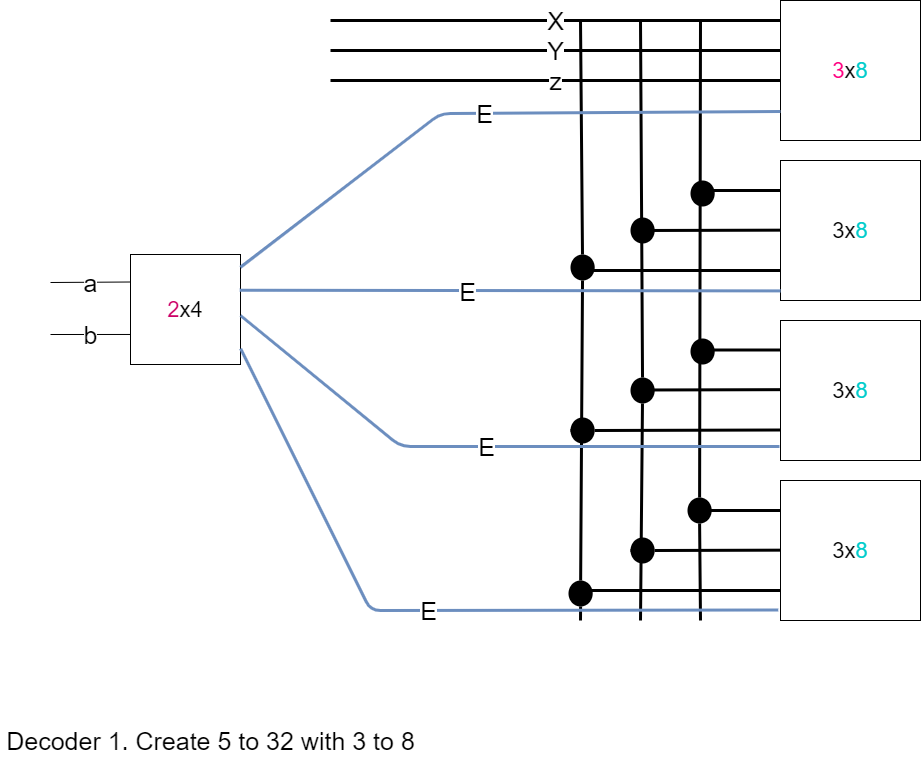

The diagram above was exported from draw.io. Its source (the exported page's mxGraphModel, read from the mxfile embedded in the PNG):
<mxGraphModel dx="1182" dy="802" grid="1" gridSize="10" guides="1" tooltips="1" connect="1" arrows="1" fold="1" page="1" pageScale="1" pageWidth="1169" pageHeight="827" math="0" shadow="0">
  <root>
    <mxCell id="Y3NhEuC_Rywo_tJpqaFj-0" />
    <mxCell id="Y3NhEuC_Rywo_tJpqaFj-1" parent="Y3NhEuC_Rywo_tJpqaFj-0" />
    <mxCell id="Y3NhEuC_Rywo_tJpqaFj-45" value="" style="group" vertex="1" connectable="0" parent="Y3NhEuC_Rywo_tJpqaFj-1">
      <mxGeometry x="50" y="50" width="920" height="760" as="geometry" />
    </mxCell>
    <mxCell id="Y3NhEuC_Rywo_tJpqaFj-2" value="&lt;font style=&quot;font-size: 22px&quot;&gt;&lt;font color=&quot;#cc0066&quot;&gt;2&lt;/font&gt;x4&lt;/font&gt;" style="whiteSpace=wrap;html=1;aspect=fixed;" vertex="1" parent="Y3NhEuC_Rywo_tJpqaFj-45">
      <mxGeometry x="130" y="254" width="110" height="110" as="geometry" />
    </mxCell>
    <mxCell id="Y3NhEuC_Rywo_tJpqaFj-3" value="&lt;font style=&quot;font-size: 22px&quot;&gt;&lt;font color=&quot;#ff0080&quot;&gt;3&lt;/font&gt;x&lt;font color=&quot;#00cccc&quot;&gt;8&lt;/font&gt;&lt;br&gt;&lt;/font&gt;" style="whiteSpace=wrap;html=1;aspect=fixed;" vertex="1" parent="Y3NhEuC_Rywo_tJpqaFj-45">
      <mxGeometry x="780" width="140" height="140" as="geometry" />
    </mxCell>
    <mxCell id="Y3NhEuC_Rywo_tJpqaFj-4" value="&lt;font style=&quot;font-size: 22px&quot;&gt;3x&lt;font color=&quot;#00cccc&quot;&gt;8&lt;/font&gt;&lt;br&gt;&lt;/font&gt;" style="whiteSpace=wrap;html=1;aspect=fixed;" vertex="1" parent="Y3NhEuC_Rywo_tJpqaFj-45">
      <mxGeometry x="780" y="160" width="140" height="140" as="geometry" />
    </mxCell>
    <mxCell id="Y3NhEuC_Rywo_tJpqaFj-5" value="&lt;font style=&quot;font-size: 22px&quot;&gt;3x&lt;font color=&quot;#00cccc&quot;&gt;8&lt;/font&gt;&lt;br&gt;&lt;/font&gt;" style="whiteSpace=wrap;html=1;aspect=fixed;" vertex="1" parent="Y3NhEuC_Rywo_tJpqaFj-45">
      <mxGeometry x="780" y="320" width="140" height="140" as="geometry" />
    </mxCell>
    <mxCell id="Y3NhEuC_Rywo_tJpqaFj-6" value="&lt;font style=&quot;font-size: 22px&quot;&gt;3x&lt;font color=&quot;#00cccc&quot;&gt;8&lt;/font&gt;&lt;br&gt;&lt;/font&gt;" style="whiteSpace=wrap;html=1;aspect=fixed;" vertex="1" parent="Y3NhEuC_Rywo_tJpqaFj-45">
      <mxGeometry x="780" y="480" width="140" height="140" as="geometry" />
    </mxCell>
    <mxCell id="Y3NhEuC_Rywo_tJpqaFj-7" value="a" style="endArrow=none;html=1;entryX=0;entryY=0.25;entryDx=0;entryDy=0;fontSize=25;" edge="1" parent="Y3NhEuC_Rywo_tJpqaFj-45" target="Y3NhEuC_Rywo_tJpqaFj-2">
      <mxGeometry width="50" height="50" relative="1" as="geometry">
        <mxPoint x="50" y="282" as="sourcePoint" />
        <mxPoint x="60" y="254" as="targetPoint" />
      </mxGeometry>
    </mxCell>
    <mxCell id="Y3NhEuC_Rywo_tJpqaFj-8" value="b" style="endArrow=none;html=1;entryX=0.003;entryY=0.727;entryDx=0;entryDy=0;entryPerimeter=0;fontSize=25;" edge="1" parent="Y3NhEuC_Rywo_tJpqaFj-45" target="Y3NhEuC_Rywo_tJpqaFj-2">
      <mxGeometry width="50" height="50" relative="1" as="geometry">
        <mxPoint x="50" y="334" as="sourcePoint" />
        <mxPoint x="128" y="334" as="targetPoint" />
      </mxGeometry>
    </mxCell>
    <mxCell id="Y3NhEuC_Rywo_tJpqaFj-9" value="&lt;font style=&quot;font-size: 25px&quot;&gt;X&lt;/font&gt;" style="endArrow=none;html=1;strokeWidth=3;" edge="1" parent="Y3NhEuC_Rywo_tJpqaFj-45">
      <mxGeometry width="50" height="50" relative="1" as="geometry">
        <mxPoint x="330" y="20" as="sourcePoint" />
        <mxPoint x="780" y="20" as="targetPoint" />
      </mxGeometry>
    </mxCell>
    <mxCell id="Y3NhEuC_Rywo_tJpqaFj-10" value="&lt;font style=&quot;font-size: 25px&quot;&gt;Y&lt;/font&gt;" style="endArrow=none;html=1;strokeWidth=3;" edge="1" parent="Y3NhEuC_Rywo_tJpqaFj-45">
      <mxGeometry width="50" height="50" relative="1" as="geometry">
        <mxPoint x="330" y="50" as="sourcePoint" />
        <mxPoint x="780" y="50" as="targetPoint" />
      </mxGeometry>
    </mxCell>
    <mxCell id="Y3NhEuC_Rywo_tJpqaFj-11" value="&lt;font style=&quot;font-size: 25px&quot;&gt;z&lt;/font&gt;" style="endArrow=none;html=1;strokeWidth=3;" edge="1" parent="Y3NhEuC_Rywo_tJpqaFj-45">
      <mxGeometry width="50" height="50" relative="1" as="geometry">
        <mxPoint x="330" y="80" as="sourcePoint" />
        <mxPoint x="780" y="80" as="targetPoint" />
      </mxGeometry>
    </mxCell>
    <mxCell id="Y3NhEuC_Rywo_tJpqaFj-12" value="" style="endArrow=none;html=1;strokeWidth=3;" edge="1" parent="Y3NhEuC_Rywo_tJpqaFj-45" source="Y3NhEuC_Rywo_tJpqaFj-33">
      <mxGeometry width="50" height="50" relative="1" as="geometry">
        <mxPoint x="700" y="620" as="sourcePoint" />
        <mxPoint x="700" y="20" as="targetPoint" />
      </mxGeometry>
    </mxCell>
    <mxCell id="Y3NhEuC_Rywo_tJpqaFj-13" value="" style="endArrow=none;html=1;strokeWidth=3;" edge="1" parent="Y3NhEuC_Rywo_tJpqaFj-45" source="Y3NhEuC_Rywo_tJpqaFj-29">
      <mxGeometry width="50" height="50" relative="1" as="geometry">
        <mxPoint x="640" y="619.9999999999998" as="sourcePoint" />
        <mxPoint x="640" y="20" as="targetPoint" />
      </mxGeometry>
    </mxCell>
    <mxCell id="Y3NhEuC_Rywo_tJpqaFj-14" value="" style="endArrow=none;html=1;strokeWidth=3;" edge="1" parent="Y3NhEuC_Rywo_tJpqaFj-45" source="Y3NhEuC_Rywo_tJpqaFj-26">
      <mxGeometry width="50" height="50" relative="1" as="geometry">
        <mxPoint x="580" y="619.9999999999998" as="sourcePoint" />
        <mxPoint x="580" y="20" as="targetPoint" />
      </mxGeometry>
    </mxCell>
    <mxCell id="Y3NhEuC_Rywo_tJpqaFj-15" value="" style="endArrow=none;html=1;strokeWidth=3;" edge="1" parent="Y3NhEuC_Rywo_tJpqaFj-45">
      <mxGeometry width="50" height="50" relative="1" as="geometry">
        <mxPoint x="700" y="190" as="sourcePoint" />
        <mxPoint x="780" y="190" as="targetPoint" />
      </mxGeometry>
    </mxCell>
    <mxCell id="Y3NhEuC_Rywo_tJpqaFj-16" value="" style="endArrow=none;html=1;strokeWidth=3;" edge="1" parent="Y3NhEuC_Rywo_tJpqaFj-45">
      <mxGeometry width="50" height="50" relative="1" as="geometry">
        <mxPoint x="640" y="230" as="sourcePoint" />
        <mxPoint x="780" y="229.66000000000008" as="targetPoint" />
      </mxGeometry>
    </mxCell>
    <mxCell id="Y3NhEuC_Rywo_tJpqaFj-17" value="" style="endArrow=none;html=1;strokeWidth=3;" edge="1" parent="Y3NhEuC_Rywo_tJpqaFj-45">
      <mxGeometry width="50" height="50" relative="1" as="geometry">
        <mxPoint x="580" y="270" as="sourcePoint" />
        <mxPoint x="780" y="270" as="targetPoint" />
      </mxGeometry>
    </mxCell>
    <mxCell id="Y3NhEuC_Rywo_tJpqaFj-18" value="" style="endArrow=none;html=1;strokeWidth=3;" edge="1" parent="Y3NhEuC_Rywo_tJpqaFj-45">
      <mxGeometry width="50" height="50" relative="1" as="geometry">
        <mxPoint x="700" y="349.5" as="sourcePoint" />
        <mxPoint x="780" y="349.5" as="targetPoint" />
      </mxGeometry>
    </mxCell>
    <mxCell id="Y3NhEuC_Rywo_tJpqaFj-19" value="" style="endArrow=none;html=1;strokeWidth=3;" edge="1" parent="Y3NhEuC_Rywo_tJpqaFj-45">
      <mxGeometry width="50" height="50" relative="1" as="geometry">
        <mxPoint x="640" y="389.5" as="sourcePoint" />
        <mxPoint x="780" y="389.1600000000001" as="targetPoint" />
      </mxGeometry>
    </mxCell>
    <mxCell id="Y3NhEuC_Rywo_tJpqaFj-20" value="" style="endArrow=none;html=1;strokeWidth=3;" edge="1" parent="Y3NhEuC_Rywo_tJpqaFj-45" source="Y3NhEuC_Rywo_tJpqaFj-31">
      <mxGeometry width="50" height="50" relative="1" as="geometry">
        <mxPoint x="580" y="429.5" as="sourcePoint" />
        <mxPoint x="780" y="429.5" as="targetPoint" />
      </mxGeometry>
    </mxCell>
    <mxCell id="Y3NhEuC_Rywo_tJpqaFj-21" value="" style="endArrow=none;html=1;strokeWidth=3;" edge="1" parent="Y3NhEuC_Rywo_tJpqaFj-45">
      <mxGeometry width="50" height="50" relative="1" as="geometry">
        <mxPoint x="700" y="510" as="sourcePoint" />
        <mxPoint x="780" y="510" as="targetPoint" />
      </mxGeometry>
    </mxCell>
    <mxCell id="Y3NhEuC_Rywo_tJpqaFj-22" value="" style="endArrow=none;html=1;strokeWidth=3;" edge="1" parent="Y3NhEuC_Rywo_tJpqaFj-45" source="Y3NhEuC_Rywo_tJpqaFj-35">
      <mxGeometry width="50" height="50" relative="1" as="geometry">
        <mxPoint x="640" y="550" as="sourcePoint" />
        <mxPoint x="780" y="549.6599999999999" as="targetPoint" />
      </mxGeometry>
    </mxCell>
    <mxCell id="Y3NhEuC_Rywo_tJpqaFj-23" value="" style="endArrow=none;html=1;strokeWidth=3;" edge="1" parent="Y3NhEuC_Rywo_tJpqaFj-45">
      <mxGeometry width="50" height="50" relative="1" as="geometry">
        <mxPoint x="580" y="590" as="sourcePoint" />
        <mxPoint x="780" y="590" as="targetPoint" />
      </mxGeometry>
    </mxCell>
    <mxCell id="Y3NhEuC_Rywo_tJpqaFj-24" value="" style="ellipse;whiteSpace=wrap;html=1;strokeColor=none;fillColor=#000000;" vertex="1" parent="Y3NhEuC_Rywo_tJpqaFj-45">
      <mxGeometry x="690" y="180" width="24.19" height="26" as="geometry" />
    </mxCell>
    <mxCell id="Y3NhEuC_Rywo_tJpqaFj-25" value="" style="ellipse;whiteSpace=wrap;html=1;strokeColor=none;fillColor=#000000;" vertex="1" parent="Y3NhEuC_Rywo_tJpqaFj-45">
      <mxGeometry x="630" y="217" width="24.19" height="26" as="geometry" />
    </mxCell>
    <mxCell id="Y3NhEuC_Rywo_tJpqaFj-26" value="" style="ellipse;whiteSpace=wrap;html=1;strokeColor=none;fillColor=#000000;" vertex="1" parent="Y3NhEuC_Rywo_tJpqaFj-45">
      <mxGeometry x="570" y="254" width="24.19" height="26" as="geometry" />
    </mxCell>
    <mxCell id="Y3NhEuC_Rywo_tJpqaFj-27" value="" style="endArrow=none;html=1;strokeWidth=3;" edge="1" parent="Y3NhEuC_Rywo_tJpqaFj-45" source="Y3NhEuC_Rywo_tJpqaFj-37" target="Y3NhEuC_Rywo_tJpqaFj-26">
      <mxGeometry width="50" height="50" relative="1" as="geometry">
        <mxPoint x="580" y="619.9999999999998" as="sourcePoint" />
        <mxPoint x="580" y="20" as="targetPoint" />
      </mxGeometry>
    </mxCell>
    <mxCell id="Y3NhEuC_Rywo_tJpqaFj-28" value="" style="ellipse;whiteSpace=wrap;html=1;strokeColor=none;fillColor=#000000;" vertex="1" parent="Y3NhEuC_Rywo_tJpqaFj-45">
      <mxGeometry x="690" y="338" width="24.19" height="26" as="geometry" />
    </mxCell>
    <mxCell id="Y3NhEuC_Rywo_tJpqaFj-29" value="" style="ellipse;whiteSpace=wrap;html=1;strokeColor=none;fillColor=#000000;" vertex="1" parent="Y3NhEuC_Rywo_tJpqaFj-45">
      <mxGeometry x="630" y="377" width="24.19" height="26" as="geometry" />
    </mxCell>
    <mxCell id="Y3NhEuC_Rywo_tJpqaFj-30" value="" style="endArrow=none;html=1;strokeWidth=3;" edge="1" parent="Y3NhEuC_Rywo_tJpqaFj-45" target="Y3NhEuC_Rywo_tJpqaFj-29">
      <mxGeometry width="50" height="50" relative="1" as="geometry">
        <mxPoint x="640" y="620" as="sourcePoint" />
        <mxPoint x="640" y="20" as="targetPoint" />
      </mxGeometry>
    </mxCell>
    <mxCell id="Y3NhEuC_Rywo_tJpqaFj-31" value="" style="ellipse;whiteSpace=wrap;html=1;strokeColor=none;fillColor=#000000;" vertex="1" parent="Y3NhEuC_Rywo_tJpqaFj-45">
      <mxGeometry x="570" y="417" width="24.19" height="26" as="geometry" />
    </mxCell>
    <mxCell id="Y3NhEuC_Rywo_tJpqaFj-32" value="" style="endArrow=none;html=1;strokeWidth=3;" edge="1" parent="Y3NhEuC_Rywo_tJpqaFj-45" target="Y3NhEuC_Rywo_tJpqaFj-31">
      <mxGeometry width="50" height="50" relative="1" as="geometry">
        <mxPoint x="580" y="429.5" as="sourcePoint" />
        <mxPoint x="780" y="429.5" as="targetPoint" />
      </mxGeometry>
    </mxCell>
    <mxCell id="Y3NhEuC_Rywo_tJpqaFj-33" value="" style="ellipse;whiteSpace=wrap;html=1;strokeColor=none;fillColor=#000000;" vertex="1" parent="Y3NhEuC_Rywo_tJpqaFj-45">
      <mxGeometry x="687" y="497" width="24.19" height="26" as="geometry" />
    </mxCell>
    <mxCell id="Y3NhEuC_Rywo_tJpqaFj-34" value="" style="endArrow=none;html=1;strokeWidth=3;" edge="1" parent="Y3NhEuC_Rywo_tJpqaFj-45" target="Y3NhEuC_Rywo_tJpqaFj-33">
      <mxGeometry width="50" height="50" relative="1" as="geometry">
        <mxPoint x="700" y="620" as="sourcePoint" />
        <mxPoint x="700" y="20" as="targetPoint" />
      </mxGeometry>
    </mxCell>
    <mxCell id="Y3NhEuC_Rywo_tJpqaFj-35" value="" style="ellipse;whiteSpace=wrap;html=1;strokeColor=none;fillColor=#000000;" vertex="1" parent="Y3NhEuC_Rywo_tJpqaFj-45">
      <mxGeometry x="630" y="537" width="24.19" height="26" as="geometry" />
    </mxCell>
    <mxCell id="Y3NhEuC_Rywo_tJpqaFj-36" value="" style="endArrow=none;html=1;strokeWidth=3;" edge="1" parent="Y3NhEuC_Rywo_tJpqaFj-45" target="Y3NhEuC_Rywo_tJpqaFj-35">
      <mxGeometry width="50" height="50" relative="1" as="geometry">
        <mxPoint x="640" y="550" as="sourcePoint" />
        <mxPoint x="780" y="549.6600000000002" as="targetPoint" />
      </mxGeometry>
    </mxCell>
    <mxCell id="Y3NhEuC_Rywo_tJpqaFj-37" value="" style="ellipse;whiteSpace=wrap;html=1;strokeColor=none;fillColor=#000000;" vertex="1" parent="Y3NhEuC_Rywo_tJpqaFj-45">
      <mxGeometry x="568" y="580" width="24.19" height="26" as="geometry" />
    </mxCell>
    <mxCell id="Y3NhEuC_Rywo_tJpqaFj-38" value="" style="endArrow=none;html=1;strokeWidth=3;" edge="1" parent="Y3NhEuC_Rywo_tJpqaFj-45" target="Y3NhEuC_Rywo_tJpqaFj-37">
      <mxGeometry width="50" height="50" relative="1" as="geometry">
        <mxPoint x="580" y="619.9999999999995" as="sourcePoint" />
        <mxPoint x="582.0212773615933" y="279.9997585723564" as="targetPoint" />
      </mxGeometry>
    </mxCell>
    <mxCell id="Y3NhEuC_Rywo_tJpqaFj-39" value="E" style="endArrow=none;html=1;strokeWidth=3;fontSize=25;fillColor=#dae8fc;strokeColor=#6c8ebf;" edge="1" parent="Y3NhEuC_Rywo_tJpqaFj-45" source="Y3NhEuC_Rywo_tJpqaFj-2">
      <mxGeometry width="50" height="50" relative="1" as="geometry">
        <mxPoint x="240" y="284.5" as="sourcePoint" />
        <mxPoint x="780" y="111" as="targetPoint" />
        <Array as="points">
          <mxPoint x="440" y="113" />
        </Array>
      </mxGeometry>
    </mxCell>
    <mxCell id="Y3NhEuC_Rywo_tJpqaFj-40" value="" style="endArrow=none;html=1;strokeWidth=3;fontSize=25;entryX=0.001;entryY=0.91;entryDx=0;entryDy=0;entryPerimeter=0;exitX=0.993;exitY=0.325;exitDx=0;exitDy=0;exitPerimeter=0;fillColor=#dae8fc;strokeColor=#6c8ebf;" edge="1" parent="Y3NhEuC_Rywo_tJpqaFj-45" source="Y3NhEuC_Rywo_tJpqaFj-2">
      <mxGeometry width="50" height="50" relative="1" as="geometry">
        <mxPoint x="240" y="290.44000000000005" as="sourcePoint" />
        <mxPoint x="780.1399999999999" y="290.4000000000001" as="targetPoint" />
      </mxGeometry>
    </mxCell>
    <mxCell id="Y3NhEuC_Rywo_tJpqaFj-41" value="E" style="edgeLabel;html=1;align=center;verticalAlign=middle;resizable=0;points=[];fontSize=25;" vertex="1" connectable="0" parent="Y3NhEuC_Rywo_tJpqaFj-40">
      <mxGeometry x="-0.1607" relative="1" as="geometry">
        <mxPoint as="offset" />
      </mxGeometry>
    </mxCell>
    <mxCell id="Y3NhEuC_Rywo_tJpqaFj-42" value="E" style="endArrow=none;html=1;strokeWidth=3;fontSize=25;entryX=-0.007;entryY=0.9;entryDx=0;entryDy=0;entryPerimeter=0;exitX=1.001;exitY=0.555;exitDx=0;exitDy=0;exitPerimeter=0;fillColor=#dae8fc;strokeColor=#6c8ebf;" edge="1" parent="Y3NhEuC_Rywo_tJpqaFj-45" source="Y3NhEuC_Rywo_tJpqaFj-2" target="Y3NhEuC_Rywo_tJpqaFj-5">
      <mxGeometry width="50" height="50" relative="1" as="geometry">
        <mxPoint x="290" y="360" as="sourcePoint" />
        <mxPoint x="340" y="310" as="targetPoint" />
        <Array as="points">
          <mxPoint x="400" y="446" />
        </Array>
      </mxGeometry>
    </mxCell>
    <mxCell id="Y3NhEuC_Rywo_tJpqaFj-43" value="E" style="endArrow=none;html=1;strokeWidth=3;fontSize=25;entryX=-0.016;entryY=0.925;entryDx=0;entryDy=0;entryPerimeter=0;exitX=1.001;exitY=0.856;exitDx=0;exitDy=0;exitPerimeter=0;fillColor=#dae8fc;strokeColor=#6c8ebf;" edge="1" parent="Y3NhEuC_Rywo_tJpqaFj-45" source="Y3NhEuC_Rywo_tJpqaFj-2" target="Y3NhEuC_Rywo_tJpqaFj-6">
      <mxGeometry width="50" height="50" relative="1" as="geometry">
        <mxPoint x="640" y="690" as="sourcePoint" />
        <mxPoint x="690" y="640" as="targetPoint" />
        <Array as="points">
          <mxPoint x="370" y="610" />
        </Array>
      </mxGeometry>
    </mxCell>
    <mxCell id="Y3NhEuC_Rywo_tJpqaFj-44" value="Decoder 1. Create 5 to 32 with 3 to 8" style="text;html=1;align=center;verticalAlign=middle;resizable=0;points=[];autosize=1;fontSize=25;" vertex="1" parent="Y3NhEuC_Rywo_tJpqaFj-45">
      <mxGeometry y="720" width="420" height="40" as="geometry" />
    </mxCell>
  </root>
</mxGraphModel>